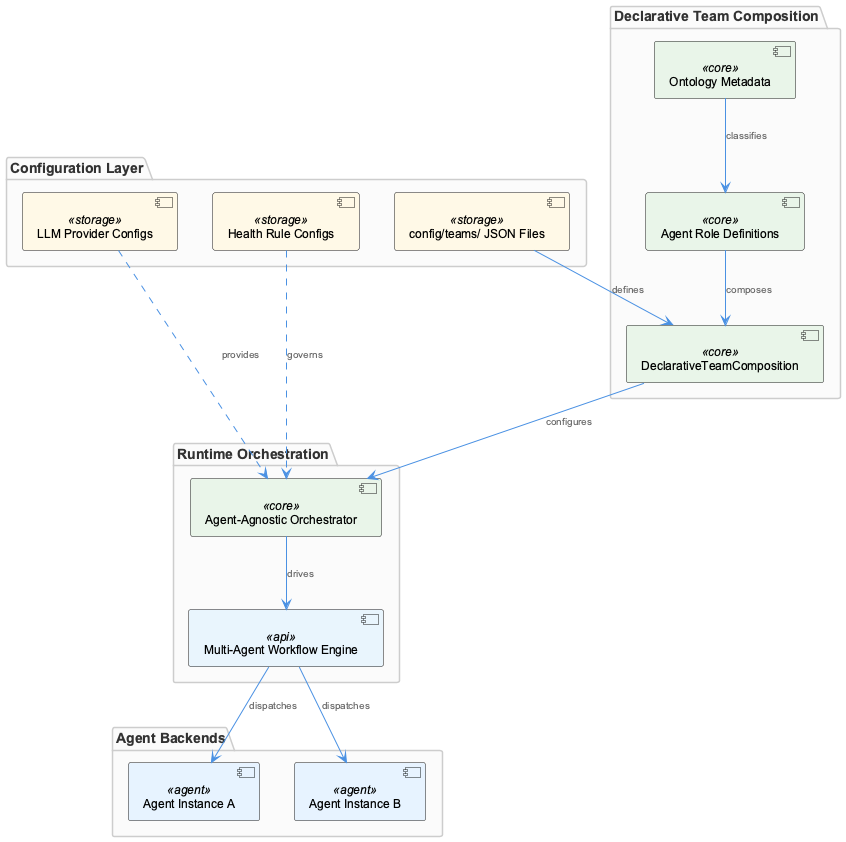

The diagram above was rendered by PlantUML. Its source (embedded in the PNG):
@startuml
!include /Users/Q284340/Agentic/coding/docs/puml/_standard-style.puml

package "Configuration Layer" {
    component "config/teams/ JSON Files" as teamJson <<storage>>
    component "LLM Provider Configs" as llmConfig <<storage>>
    component "Health Rule Configs" as healthConfig <<storage>>
}

package "Declarative Team Composition" {
    component "DeclarativeTeamComposition" as dtc <<core>>
    component "Agent Role Definitions" as agentRoles <<core>>
    component "Ontology Metadata" as ontology <<core>>
}

package "Runtime Orchestration" {
    component "Multi-Agent Workflow Engine" as workflowEngine <<api>>
    component "Agent-Agnostic Orchestrator" as orchestrator <<core>>
}

package "Agent Backends" {
    component "Agent Instance A" as agentA <<agent>>
    component "Agent Instance B" as agentB <<agent>>
}

teamJson --> dtc : defines
ontology --> agentRoles : classifies
agentRoles --> dtc : composes
dtc --> orchestrator : configures
llmConfig ..> orchestrator : provides
healthConfig ..> orchestrator : governs
orchestrator --> workflowEngine : drives
workflowEngine --> agentA : dispatches
workflowEngine --> agentB : dispatches

@enduml